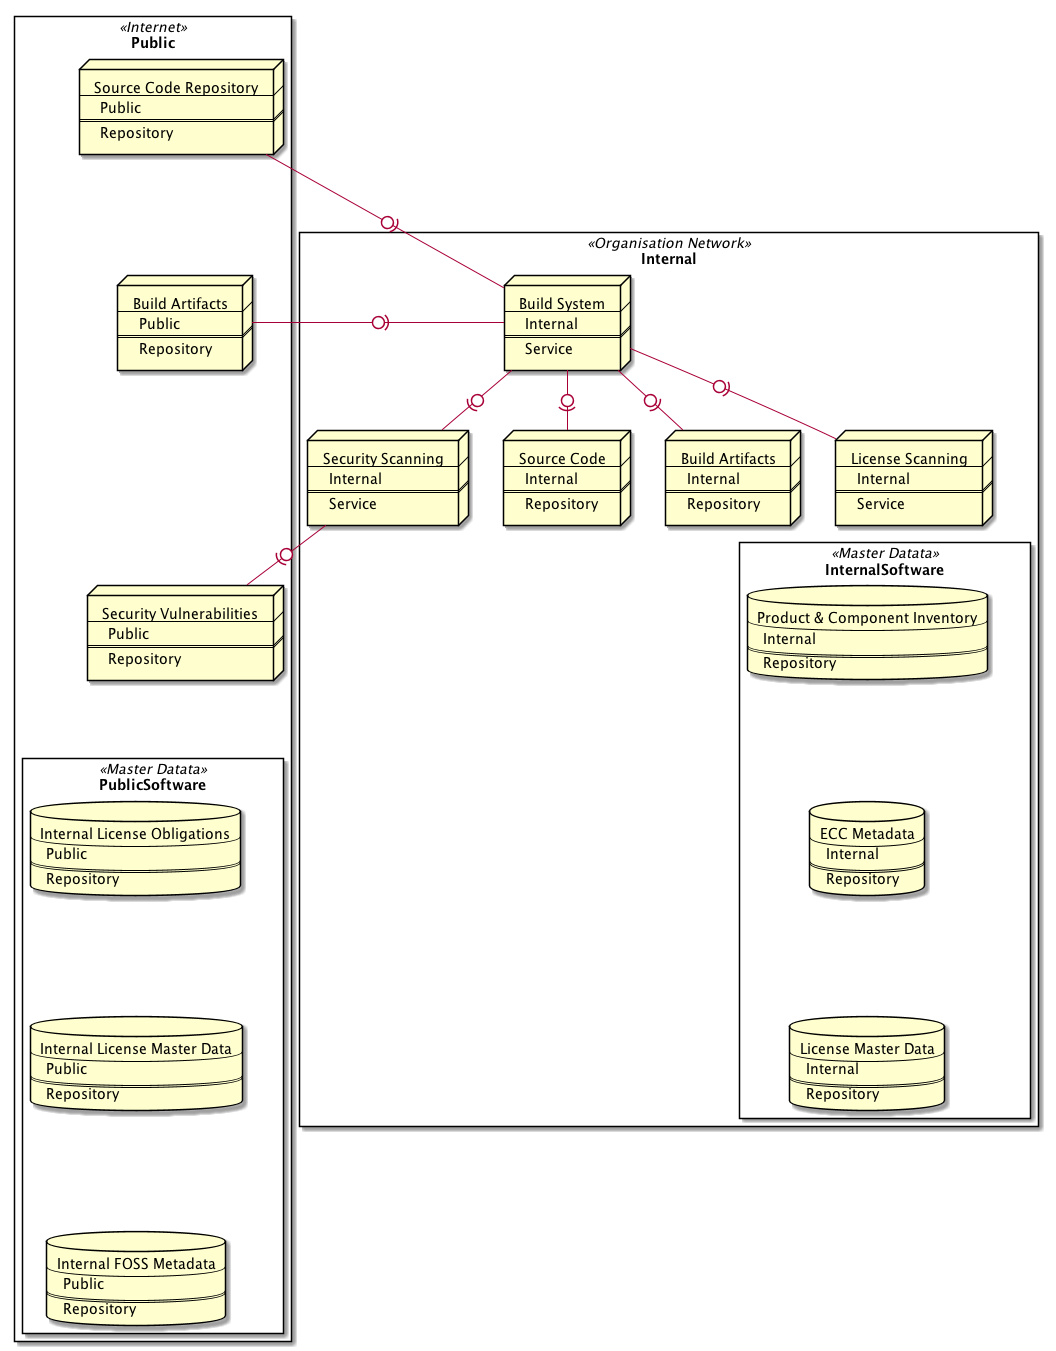

The diagram above was rendered by PlantUML. Its source (embedded in the PNG):
@startuml



rectangle Public <<Internet>> {

top to bottom direction

node publicsource [
Source Code Repository
----
Public
====
Repository
]

node publicartifacts [
Build Artifacts
----
Public
====
Repository
]

node publicvulnerabilities [
Security Vulnerabilities
----
Public
====
Repository
]

rectangle PublicSoftware <<Master Datata>> {

top to bottom direction


database publicobligtions [
Internal License Obligations
----
Public
====
Repository
]

database publiclicenses [
Internal License Master Data 
----
Public
====
Repository
]

database publicmetadata [
Internal FOSS Metadata
----
Public
====
Repository
]

}

}


rectangle Internal <<Organisation Network>> {

node buildsystem [
Build System
----
Internal
====
Service
]

node internalsource [
Source Code 
----
Internal
====
Repository
]

node internalartifacts [
Build Artifacts
----
Internal
====
Repository
]

node licensescanning [
License Scanning
----
Internal
====
Service
]

node securityscanning [
Security Scanning
----
Internal
====
Service
]


rectangle InternalSoftware <<Master Datata>> {

database inventory [
Product & Component Inventory
----
Internal
====
Repository
]

database ecc [
ECC Metadata
----
Internal
====
Repository
]

database licenses [
License Master Data 
----
Internal
====
Repository
]

}

}


publicsource -0)- buildsystem
publicartifacts -0)- buildsystem
internalsource -up0)- buildsystem
licensescanning -up0)- buildsystem
securityscanning -up0)- buildsystem
internalartifacts -up0)- buildsystem
publicvulnerabilities -up0)- securityscanning


publicsource -[hidden]--> publicartifacts
publicartifacts -[hidden]--> publicvulnerabilities
publicvulnerabilities -[hidden]--> PublicSoftware

publicobligtions -[hidden]--> publiclicenses
publiclicenses -[hidden]--> publicmetadata

buildsystem -[hidden]--> InternalSoftware

inventory -[hidden]--> ecc
ecc -[hidden]--> licenses

@enduml